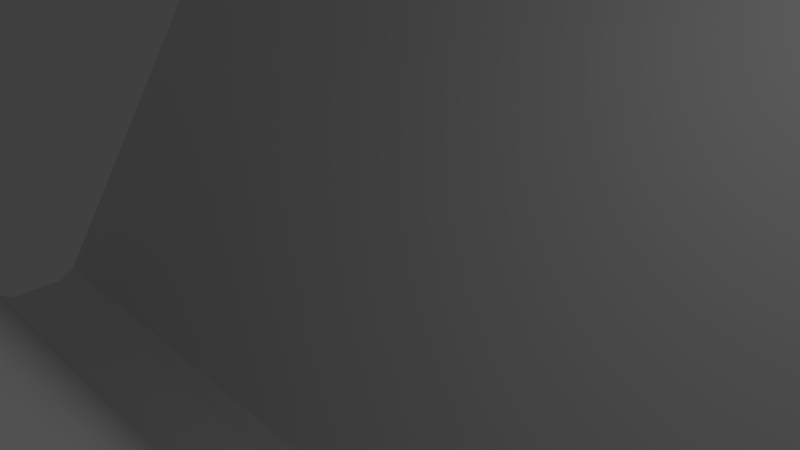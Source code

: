 # Source: toblerone.blend  (saved by Blender 2.78.0; exported with 4.5.12 LTS)
import bpy
from mathutils import Matrix  # noqa: F401  (used for matrix-valued properties, if any)

bpy.ops.wm.read_factory_settings(use_empty=True)
scene = bpy.context.scene
scene.name = 'Scene'

# ---- collections
col_collection_1 = bpy.data.collections.new('Collection 1'); scene.collection.children.link(col_collection_1)

# ---- world
world_world = bpy.data.worlds.new('World'); scene.world = world_world
world_world.color = (0.05088, 0.05088, 0.05088)
world_world.use_sun_shadow = False
world_world.sun_shadow_jitter_overblur = 0.0
world_world.cycles.sampling_method = 'MANUAL'

# ---- cameras
cam_camera = bpy.data.cameras.new('Camera')
cam_camera.clip_end = 100.0
cam_camera.lens = 35.0
cam_camera.sensor_width = 32.0
cam_camera.sensor_height = 18.0
cam_camera.ortho_scale = 7.314
cam_camera.dof.focus_distance = 0.0
cam_camera.dof.aperture_fstop = 128.0

# ---- lights
light_lamp = bpy.data.lights.new('Lamp', 'POINT')
light_lamp.transmission_factor = 0.0
light_lamp.cutoff_distance = 30.0
light_lamp.energy = 100.0
light_lamp.shadow_buffer_clip_start = 1.001
light_lamp.shadow_soft_size = 0.1
light_lamp.shadow_maximum_resolution = 0.006
light_lamp.use_absolute_resolution = True

# ---- meshes
me_cube_001 = bpy.data.meshes.new('Cube.001')
me_cube_001.from_pydata([(-1.5, -1.5, -1.5), (-1.5, 1.5, -1.5), (1.5, -1.5, -1.5), (1.5, 1.5, -1.5), (-1.5, 1.5, -1.5), (-1.5, -1.5, -1.5), (1.5, 1.5, -1.5), (1.5, -1.5, -1.5), (1.49, 1.457, -0.9102), (1.5, 1.5, -1.5), (-1.49, 1.457, -0.9102), (-1.5, 1.5, -1.5), (-1.49, -1.456, -0.9102), (-1.5, -1.5, -1.5), (1.49, -1.456, -0.9102), (1.5, -1.5, -1.5), (-1.228, 1.303, 1.225), (1.276, 1.303, 1.225), (-1.226, 1.121, 1.205), (-1.224, 1.21, 1.246), (1.271, 1.21, 1.246), (1.273, 1.12, 1.206), (-1.229, -1.295, 1.221), (1.276, -1.295, 1.221), (-1.224, -1.206, 1.24), (-1.227, -1.108, 1.196), (1.274, -1.109, 1.195), (1.272, -1.206, 1.24), (-1.429, 0.06248, -0.6718), (-1.427, 0.1039, -0.6473), (1.431, 0.098, -0.6475), (1.433, 0.05648, -0.6719), (-1.428, -0.1017, -0.6539), (-1.429, -0.07209, -0.6715), (1.433, -0.07808, -0.6714), (1.432, -0.1076, -0.6537)], [], [(13, 5, 4, 11), (11, 4, 6, 9), (9, 6, 7, 15), (15, 7, 5, 13), (1, 3, 2, 0), (10, 16, 17, 8), (4, 10, 8, 6), (5, 12, 10, 4), (6, 8, 14, 7), (7, 14, 12, 5), (1, 11, 9, 3), (19, 20, 17, 16), (0, 13, 11, 1), (2, 15, 13, 0), (3, 9, 15, 2), (18, 21, 20, 19), (14, 23, 22, 12), (12, 22, 24, 25, 32, 33, 28, 29, 18, 19, 16, 10), (27, 24, 22, 23), (26, 25, 24, 27), (21, 18, 29, 30), (8, 17, 20, 21, 30, 31, 34, 35, 26, 27, 23, 14), (30, 29, 28, 31), (35, 32, 25, 26), (32, 35, 34, 33), (33, 34, 31, 28)])
_ca = me_cube_001.color_attributes.new('Col', 'BYTE_COLOR', 'CORNER')
_ca.data.foreach_set('color', [1.0, 1.0, 1.0, 1.0, 1.0, 1.0, 1.0, 1.0, 1.0, 1.0, 1.0, 1.0, 1.0, 1.0, 1.0, 1.0, 1.0, 1.0, 1.0, 1.0, 1.0, 1.0, 1.0, 1.0, 1.0, 1.0, 1.0, 1.0, 1.0, 1.0, 1.0, 1.0, 1.0, 1.0, 1.0, 1.0, 1.0, 1.0, 1.0, 1.0, 1.0, 1.0, 1.0, 1.0, 1.0, 1.0, 1.0, 1.0, 1.0, 1.0, 1.0, 1.0, 1.0, 1.0, 1.0, 1.0, 1.0, 1.0, 1.0, 1.0, 1.0, 1.0, 1.0, 1.0, 1.0, 1.0, 1.0, 1.0, 1.0, 1.0, 1.0, 1.0, 1.0, 1.0, 1.0, 1.0, 1.0, 1.0, 1.0, 1.0, 1.0, 1.0, 1.0, 1.0, 1.0, 1.0, 1.0, 1.0, 1.0, 1.0, 1.0, 1.0, 1.0, 1.0, 1.0, 1.0, 1.0, 1.0, 1.0, 1.0, 1.0, 1.0, 1.0, 1.0, 1.0, 1.0, 1.0, 1.0, 1.0, 1.0, 1.0, 1.0, 1.0, 1.0, 1.0, 1.0, 1.0, 1.0, 1.0, 1.0, 1.0, 1.0, 1.0, 1.0, 1.0, 1.0, 1.0, 1.0, 1.0, 1.0, 1.0, 1.0, 1.0, 1.0, 1.0, 1.0, 1.0, 1.0, 1.0, 1.0, 1.0, 1.0, 1.0, 1.0, 1.0, 1.0, 1.0, 1.0, 1.0, 1.0, 1.0, 1.0, 1.0, 1.0, 1.0, 1.0, 1.0, 1.0, 1.0, 1.0, 1.0, 1.0, 1.0, 1.0, 1.0, 1.0, 1.0, 1.0, 1.0, 1.0, 1.0, 1.0, 1.0, 1.0, 1.0, 1.0, 1.0, 1.0, 1.0, 1.0, 1.0, 1.0, 1.0, 1.0, 1.0, 1.0, 1.0, 1.0, 1.0, 1.0, 1.0, 1.0, 1.0, 1.0, 1.0, 1.0, 1.0, 1.0, 1.0, 1.0, 1.0, 1.0, 1.0, 1.0, 1.0, 1.0, 1.0, 1.0, 1.0, 1.0, 1.0, 1.0, 1.0, 1.0, 1.0, 1.0, 1.0, 1.0, 1.0, 1.0, 1.0, 1.0, 1.0, 1.0, 1.0, 1.0, 1.0, 1.0, 1.0, 1.0, 1.0, 1.0, 1.0, 1.0, 1.0, 1.0, 1.0, 1.0, 1.0, 1.0, 1.0, 1.0, 1.0, 1.0, 1.0, 1.0, 1.0, 1.0, 1.0, 1.0, 1.0, 1.0, 1.0, 1.0, 1.0, 1.0, 1.0, 1.0, 1.0, 1.0, 1.0, 1.0, 1.0, 1.0, 1.0, 1.0, 1.0, 1.0, 1.0, 1.0, 1.0, 1.0, 1.0, 1.0, 1.0, 1.0, 1.0, 1.0, 1.0, 1.0, 1.0, 1.0, 1.0, 1.0, 1.0, 1.0, 1.0, 1.0, 1.0, 1.0, 1.0, 1.0, 0.9911, 0.9911, 0.9911, 0.9961, 0.9911, 0.9911, 0.9911, 0.9961, 0.9911, 0.9911, 0.9911, 0.9961, 1.0, 1.0, 1.0, 1.0, 0.9911, 0.9911, 0.9911, 0.9961, 0.9911, 0.9911, 0.9911, 0.9961, 1.0, 1.0, 1.0, 1.0, 1.0, 1.0, 1.0, 1.0, 1.0, 1.0, 1.0, 1.0, 1.0, 1.0, 1.0, 1.0, 1.0, 1.0, 1.0, 1.0, 1.0, 1.0, 1.0, 1.0, 1.0, 1.0, 1.0, 1.0, 1.0, 1.0, 1.0, 1.0, 1.0, 1.0, 1.0, 1.0, 1.0, 1.0, 1.0, 1.0, 1.0, 1.0, 1.0, 1.0, 1.0, 1.0, 1.0, 1.0, 0.9911, 0.9911, 0.9911, 0.9961, 1.0, 1.0, 1.0, 1.0, 1.0, 1.0, 1.0, 1.0, 1.0, 1.0, 1.0, 1.0, 1.0, 1.0, 1.0, 1.0, 1.0, 1.0, 1.0, 1.0, 0.9911, 0.9911, 0.9911, 0.9961, 0.9911, 0.9911, 0.9911, 0.9961, 0.9911, 0.9911, 0.9911, 0.9961, 1.0, 1.0, 1.0, 1.0, 1.0, 1.0, 1.0, 1.0, 1.0, 1.0, 1.0, 1.0, 1.0, 1.0, 1.0, 1.0, 0.9911, 0.9911, 0.9911, 0.9961, 1.0, 1.0, 1.0, 1.0, 1.0, 1.0, 1.0, 1.0, 0.9911, 0.9911, 0.9911, 0.9961, 1.0, 1.0, 1.0, 1.0, 1.0, 1.0, 1.0, 1.0, 1.0, 1.0, 1.0, 1.0, 1.0, 1.0, 1.0, 1.0, 1.0, 1.0, 1.0, 1.0, 1.0, 1.0, 1.0, 1.0, 0.9911, 0.9911, 0.9911, 0.9961, 1.0, 1.0, 1.0, 1.0, 1.0, 1.0, 1.0, 1.0, 0.9911, 0.9911, 0.9911, 0.9961, 0.9911, 0.9911, 0.9911, 0.9961, 1.0, 1.0, 1.0, 1.0])
me_cube_001.use_remesh_preserve_volume = False
me_cube_001.use_remesh_preserve_attributes = False
me_cube_001.use_mirror_vertex_groups = False
me_cube_001.update()
me_cylinder_001 = bpy.data.meshes.new('Cylinder.001')
me_cylinder_001.from_pydata([(0.0, 2.6, -0.9), (0.0, 2.6, 0.9), (0.5072, 2.55, -0.9), (0.5072, 2.55, 0.9), (0.995, 2.402, -0.9), (0.995, 2.402, 0.9), (1.444, 2.162, -0.9), (1.444, 2.162, 0.9), (1.838, 1.838, -0.9), (1.838, 1.838, 0.9), (2.162, 1.444, -0.9), (2.162, 1.444, 0.9), (2.402, 0.995, -0.9), (2.402, 0.995, 0.9), (2.55, 0.5072, -0.9), (2.55, 0.5072, 0.9), (2.6, 1.963e-07, -0.9), (2.6, 1.963e-07, 0.9), (2.55, -0.5072, -0.9), (2.55, -0.5072, 0.9), (2.402, -0.995, -0.9), (2.402, -0.995, 0.9), (2.162, -1.444, -0.9), (2.162, -1.444, 0.9), (1.838, -1.838, -0.9), (1.838, -1.838, 0.9), (1.444, -2.162, -0.9), (1.444, -2.162, 0.9), (0.995, -2.402, -0.9), (0.995, -2.402, 0.9), (0.5072, -2.55, -0.9), (0.5072, -2.55, 0.9), (-8.472e-07, -2.6, -0.9), (-8.472e-07, -2.6, 0.9), (-0.5072, -2.55, -0.9), (-0.5072, -2.55, 0.9), (-0.995, -2.402, -0.9), (-0.995, -2.402, 0.9), (-1.444, -2.162, -0.9), (-1.444, -2.162, 0.9), (-1.838, -1.838, -0.9), (-1.838, -1.838, 0.9), (-2.162, -1.444, -0.9), (-2.162, -1.444, 0.9), (-2.402, -0.995, -0.9), (-2.402, -0.995, 0.9), (-2.55, -0.5072, -0.9), (-2.55, -0.5072, 0.9), (-2.6, 2.511e-06, -0.9), (-2.6, 2.511e-06, 0.9), (-2.55, 0.5072, -0.9), (-2.55, 0.5072, 0.9), (-2.402, 0.995, -0.9), (-2.402, 0.995, 0.9), (-2.162, 1.444, -0.9), (-2.162, 1.444, 0.9), (-1.838, 1.838, -0.9), (-1.838, 1.838, 0.9), (-1.444, 2.162, -0.9), (-1.444, 2.162, 0.9), (-0.995, 2.402, -0.9), (-0.995, 2.402, 0.9), (-0.5072, 2.55, -0.9), (-0.5072, 2.55, 0.9), (0.05509, 0.277, 2.615), (2.174e-07, 0.2824, 2.615), (-0.05509, 0.277, 2.615), (-0.1081, 0.2609, 2.615), (-0.1569, 0.2348, 2.615), (-0.1997, 0.1997, 2.615), (-0.2348, 0.1569, 2.615), (-0.2609, 0.1081, 2.615), (-0.277, 0.05509, 2.615), (-0.2824, 9.634e-07, 2.615), (-0.277, -0.05509, 2.615), (-0.2609, -0.1081, 2.615), (-0.2348, -0.1569, 2.615), (-0.1997, -0.1997, 2.615), (-0.1569, -0.2348, 2.615), (-0.1081, -0.2609, 2.615), (-0.05509, -0.277, 2.615), (1.254e-07, -0.2824, 2.615), (0.05509, -0.277, 2.615), (0.1081, -0.2609, 2.615), (0.1569, -0.2348, 2.615), (0.1997, -0.1997, 2.615), (0.2348, -0.1569, 2.615), (0.2609, -0.1081, 2.615), (0.277, -0.05509, 2.615), (0.2824, 7.12e-07, 2.615), (0.277, 0.05509, 2.615), (0.2609, 0.1081, 2.615), (0.2348, 0.1569, 2.615), (0.1997, 0.1997, 2.615), (0.1569, 0.2348, 2.615), (0.1081, 0.2609, 2.615)], [], [(0, 1, 3, 2), (2, 3, 5, 4), (4, 5, 7, 6), (6, 7, 9, 8), (8, 9, 11, 10), (10, 11, 13, 12), (12, 13, 15, 14), (14, 15, 17, 16), (16, 17, 19, 18), (18, 19, 21, 20), (20, 21, 23, 22), (22, 23, 25, 24), (24, 25, 27, 26), (26, 27, 29, 28), (28, 29, 31, 30), (30, 31, 33, 32), (32, 33, 35, 34), (34, 35, 37, 36), (36, 37, 39, 38), (38, 39, 41, 40), (40, 41, 43, 42), (42, 43, 45, 44), (44, 45, 47, 46), (46, 47, 49, 48), (48, 49, 51, 50), (50, 51, 53, 52), (52, 53, 55, 54), (54, 55, 57, 56), (56, 57, 59, 58), (58, 59, 61, 60), (60, 61, 63, 62), (62, 63, 1, 0), (0, 2, 4, 6, 8, 10, 12, 14, 16, 18, 20, 22, 24, 26, 28, 30, 32, 34, 36, 38, 40, 42, 44, 46, 48, 50, 52, 54, 56, 58, 60, 62), (64, 65, 66, 67, 68, 69, 70, 71, 72, 73, 74, 75, 76, 77, 78, 79, 80, 81, 82, 83, 84, 85, 86, 87, 88, 89, 90, 91, 92, 93, 94, 95), (1, 65, 64, 3), (63, 66, 65, 1), (61, 67, 66, 63), (59, 68, 67, 61), (57, 69, 68, 59), (55, 70, 69, 57), (53, 71, 70, 55), (51, 72, 71, 53), (49, 73, 72, 51), (47, 74, 73, 49), (45, 75, 74, 47), (43, 76, 75, 45), (41, 77, 76, 43), (39, 78, 77, 41), (37, 79, 78, 39), (35, 80, 79, 37), (33, 81, 80, 35), (31, 82, 81, 33), (29, 83, 82, 31), (27, 84, 83, 29), (25, 85, 84, 27), (23, 86, 85, 25), (21, 87, 86, 23), (19, 88, 87, 21), (17, 89, 88, 19), (15, 90, 89, 17), (13, 91, 90, 15), (11, 92, 91, 13), (9, 93, 92, 11), (7, 94, 93, 9), (5, 95, 94, 7), (3, 64, 95, 5)])
me_cylinder_001.use_remesh_preserve_volume = False
me_cylinder_001.use_remesh_preserve_attributes = False
me_cylinder_001.use_mirror_vertex_groups = False
me_cylinder_001.update()

# ---- objects
ob_cube = bpy.data.objects.new('Cube', me_cube_001)
ob_cylinder = bpy.data.objects.new('Cylinder', me_cylinder_001)
ob_lamp = bpy.data.objects.new('Lamp', light_lamp)
ob_camera = bpy.data.objects.new('Camera', cam_camera)

# ---- transforms, parenting, visibility, modifiers, constraints
ob_cube.location = (0.0, 0.0, 0.0)
ob_cube.scale = (9.0, 9.0, 9.0)
ob_cube.lineart.crease_threshold = 0.0
ob_cylinder.location = (-8.075, -8.041, -12.42)
ob_cylinder.lineart.crease_threshold = 0.0
_m = ob_cylinder.modifiers.new('Array', 'ARRAY')
_m.count = 3
_m.use_constant_offset = True
_m.constant_offset_displace = (8.0, 0.0, 0.0)
_m.use_relative_offset = False
_m = ob_cylinder.modifiers.new('Array.001', 'ARRAY')
_m.count = 3
_m.use_constant_offset = True
_m.constant_offset_displace = (0.0, 8.0, 0.0)
_m.use_relative_offset = False
ob_lamp.location = (4.076, 1.005, 5.904)
ob_lamp.rotation_euler = (0.6503, 0.05522, 1.866)
ob_lamp.lock_rotations_4d = False
ob_lamp.empty_display_type = 'ARROWS'
ob_lamp.color = (0.0, 0.0, 0.0, 0.0)
ob_lamp.lineart.crease_threshold = 0.0
ob_camera.location = (7.481, -6.508, 5.344)
ob_camera.rotation_euler = (1.109, 0.0, 0.8149)
ob_camera.lock_rotations_4d = False
ob_camera.empty_display_type = 'ARROWS'
ob_camera.color = (0.0, 0.0, 0.0, 0.0)
ob_camera.display_type = 'WIRE'
ob_camera.lineart.crease_threshold = 0.0

# ---- collection membership
col_collection_1.objects.link(ob_cube)
col_collection_1.objects.link(ob_cylinder)
col_collection_1.objects.link(ob_lamp)
col_collection_1.objects.link(ob_camera)

# ---- scene / render settings (as saved in the file)
scene.camera = ob_camera
scene.frame_start = 1; scene.frame_end = 250; scene.frame_set(1)
scene.render.engine = 'BLENDER_EEVEE_NEXT'
scene.render.resolution_percentage = 50
scene.render.dither_intensity = 0.0
scene.cycles.use_denoising = False
scene.cycles.samples = 128
scene.cycles.sampling_pattern = 'TABULATED_SOBOL'
scene.cycles.light_sampling_threshold = 0.0
scene.cycles.use_adaptive_sampling = False
scene.cycles.use_light_tree = False
scene.cycles.blur_glossy = 0.0
scene.cycles.sample_clamp_indirect = 0.0
scene.view_settings.view_transform = 'Standard'
scene.unit_settings.scale_length = 0.001
bpy.context.view_layer.update()
